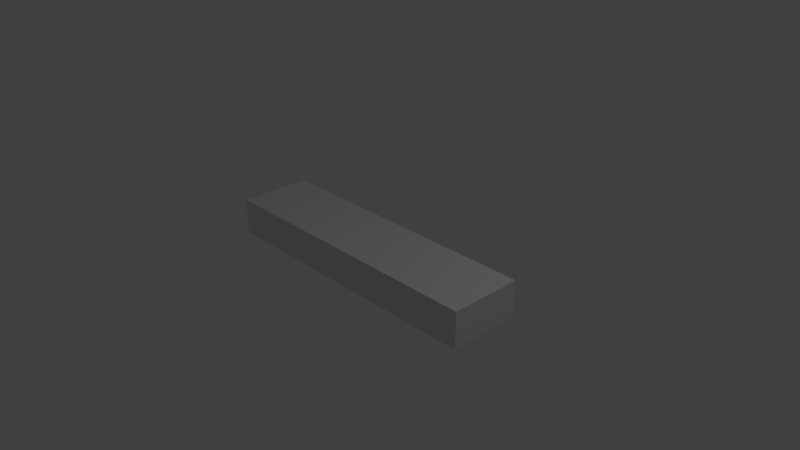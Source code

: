 # Source: Plank_M.blend  (saved by Blender 2.79.0; exported with 4.5.12 LTS)
import bpy
from mathutils import Matrix  # noqa: F401  (used for matrix-valued properties, if any)

bpy.ops.wm.read_factory_settings(use_empty=True)
scene = bpy.context.scene
scene.name = 'Scene'

# ---- collections
col_collection_1 = bpy.data.collections.new('Collection 1'); scene.collection.children.link(col_collection_1)

# ---- materials (node trees are filled in below, after node groups)
mat_material = bpy.data.materials.new('Material')
mat_material.alpha_threshold = 0.0
mat_material.use_transparent_shadow = False
mat_material.roughness = 0.5
mat_material.line_color = (0.0, 0.0, 0.0, 1.0)

# ---- material node trees

# ---- world
world_world = bpy.data.worlds.new('World'); scene.world = world_world
world_world.color = (0.05088, 0.05088, 0.05088)
world_world.use_sun_shadow = False
world_world.sun_shadow_jitter_overblur = 0.0
world_world.cycles.sampling_method = 'MANUAL'

# ---- cameras
cam_camera = bpy.data.cameras.new('Camera')
cam_camera.clip_end = 100.0
cam_camera.lens = 35.0
cam_camera.sensor_width = 32.0
cam_camera.sensor_height = 18.0
cam_camera.ortho_scale = 7.314
cam_camera.dof.focus_distance = 0.0
cam_camera.dof.aperture_fstop = 128.0

# ---- lights
light_lamp = bpy.data.lights.new('Lamp', 'POINT')
light_lamp.transmission_factor = 0.0
light_lamp.cutoff_distance = 30.0
light_lamp.energy = 100.0
light_lamp.shadow_buffer_clip_start = 1.001
light_lamp.shadow_soft_size = 0.1
light_lamp.shadow_maximum_resolution = 0.006
light_lamp.use_absolute_resolution = True

# ---- meshes
me_cube = bpy.data.meshes.new('Cube')
me_cube.from_pydata([(1.0, 1.0, -1.0), (1.0, -1.0, -1.0), (-1.0, -1.0, -1.0), (-1.0, 1.0, -1.0), (1.0, 1.0, 1.0), (1.0, -1.0, 1.0), (-1.0, -1.0, 1.0), (-1.0, 1.0, 1.0)], [], [(0, 1, 2, 3), (4, 7, 6, 5), (0, 4, 5, 1), (1, 5, 6, 2), (2, 6, 7, 3), (4, 0, 3, 7)])
_uv = me_cube.uv_layers.new(name='UVMap')
_uv.uv.foreach_set('vector', [0.0, 0.8125, 0.0, 0.6875, 0.5, 0.6875, 0.5, 0.8125, 0.0, 0.875, 0.5, 0.875, 0.5, 1.0, 0.0, 1.0, 0.0, 0.875, 0.0625, 0.875, 0.0625, 1.0, 0.0, 1.0, 0.0, 0.6875, 0.0, 0.625, 0.5, 0.625, 0.5, 0.6875, 0.4375, 0.875, 0.5, 0.875, 0.5, 1.0, 0.4375, 1.0, 0.0, 0.875, 0.0, 0.8125, 0.5, 0.8125, 0.5, 0.875])
me_cube.materials.append(mat_material)
me_cube.use_remesh_preserve_volume = False
me_cube.use_remesh_preserve_attributes = False
me_cube.use_mirror_vertex_groups = False
me_cube.update()

# ---- objects
ob_cube = bpy.data.objects.new('Cube', me_cube)
ob_lamp = bpy.data.objects.new('Lamp', light_lamp)
ob_camera = bpy.data.objects.new('Camera', cam_camera)

# ---- transforms, parenting, visibility, modifiers, constraints
ob_cube.location = (0.0, 0.0, 0.0)
ob_cube.scale = (2.0, 0.5, 0.25)
ob_cube.lock_rotations_4d = False
ob_cube.lock_scale = (True, True, True)
ob_cube.empty_display_type = 'ARROWS'
ob_cube.lineart.crease_threshold = 0.0
ob_lamp.location = (4.076, 1.005, 5.904)
ob_lamp.rotation_euler = (0.6503, 0.05522, 1.866)
ob_lamp.lock_rotations_4d = False
ob_lamp.empty_display_type = 'ARROWS'
ob_lamp.color = (0.0, 0.0, 0.0, 0.0)
ob_lamp.lineart.crease_threshold = 0.0
ob_camera.location = (7.481, -6.508, 5.344)
ob_camera.rotation_euler = (1.109, 0.0, 0.8149)
ob_camera.lock_rotations_4d = False
ob_camera.empty_display_type = 'ARROWS'
ob_camera.color = (0.0, 0.0, 0.0, 0.0)
ob_camera.display_type = 'WIRE'
ob_camera.lineart.crease_threshold = 0.0

# ---- collection membership
col_collection_1.objects.link(ob_cube)
col_collection_1.objects.link(ob_lamp)
col_collection_1.objects.link(ob_camera)

# ---- scene / render settings (as saved in the file)
scene.camera = ob_camera
scene.frame_start = 1; scene.frame_end = 250; scene.frame_set(1)
scene.render.engine = 'BLENDER_EEVEE_NEXT'
scene.render.resolution_percentage = 50
scene.render.dither_intensity = 0.0
scene.cycles.use_denoising = False
scene.cycles.samples = 128
scene.cycles.sampling_pattern = 'TABULATED_SOBOL'
scene.cycles.use_adaptive_sampling = False
scene.cycles.use_light_tree = False
scene.cycles.blur_glossy = 0.0
scene.cycles.sample_clamp_indirect = 0.0
scene.view_settings.view_transform = 'Standard'
bpy.context.view_layer.update()
